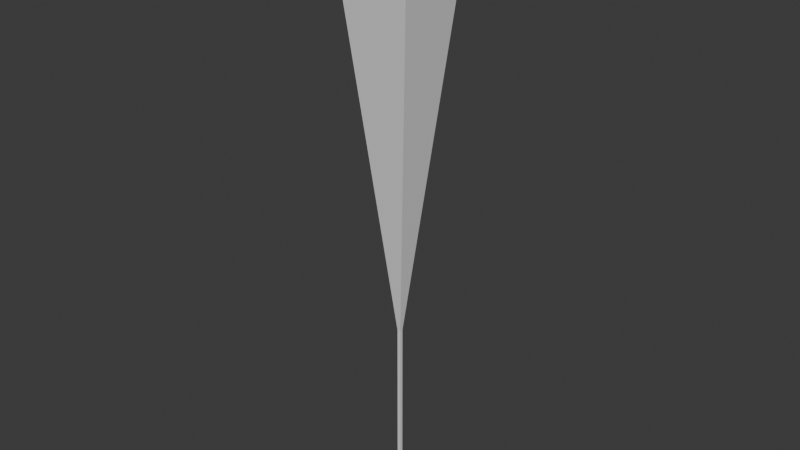 # Source: icicle_1.blend  (saved by Blender 5.1.29; exported with 4.5.12 LTS)
import bpy
from mathutils import Matrix  # noqa: F401  (used for matrix-valued properties, if any)

bpy.ops.wm.read_factory_settings(use_empty=True)
scene = bpy.context.scene
scene.name = 'Scene'

# ---- collections
col_collection = bpy.data.collections.new('Collection'); scene.collection.children.link(col_collection)

# ---- materials (node trees are filled in below, after node groups)
mat_material = bpy.data.materials.new('Material')
mat_material.alpha_threshold = 0.0
mat_material.use_backface_culling_lightprobe_volume = False
mat_material.roughness = 0.5
mat_material.line_color = (0.0, 0.0, 0.0, 1.0)

# ---- material node trees
mat_material.use_nodes = True; mat_material.node_tree.nodes.clear()
_N = mat_material.node_tree.nodes; _L = mat_material.node_tree.links
n0 = _N.new('ShaderNodeOutputMaterial'); n0.name = 'Material Output'; n0.location = (200, 100)
n1 = _N.new('ShaderNodeBsdfPrincipled'); n1.name = 'Principled BSDF'; n1.location = (-200, 100)
_L.new(n1.outputs[0], n0.inputs[0])
n0.is_active_output = True

# ---- world
world_world = bpy.data.worlds.new('World'); scene.world = world_world
world_world.use_nodes = True; world_world.node_tree.nodes.clear()
_N = world_world.node_tree.nodes; _L = world_world.node_tree.links
n0 = _N.new('ShaderNodeOutputWorld'); n0.name = 'World Output'; n0.location = (200, 100)
n1 = _N.new('ShaderNodeBackground'); n1.name = 'Background'; n1.location = (-200, 100)
n1.inputs[0].default_value = (0.05088, 0.05088, 0.05088, 1.0)
_L.new(n1.outputs[0], n0.inputs[0])
n0.is_active_output = True
world_world.color = (0.05088, 0.05088, 0.05088)
world_world.sun_shadow_jitter_overblur = 0.0

# ---- meshes
me_cube = bpy.data.meshes.new('Cube')
me_cube.from_pydata([(1.0, 1.0, 1.0), (1.0, -1.0, 1.0), (0.0, 0.0, -1.0), (-1.0, 1.0, 1.0), (-1.0, -1.0, 1.0), (-0.03878, -0.03878, -1.808), (-0.03878, -0.03878, -0.7406), (-0.03878, 0.03878, -1.753), (-0.03878, 0.03878, -0.7406), (0.03878, -0.03878, -1.808), (0.03878, -0.03878, -0.7406), (0.03878, 0.03878, -1.753), (0.03878, 0.03878, -0.7406)], [], [(0, 3, 4, 1), (2, 1, 4), (2, 4, 3), (2, 0, 1), (2, 3, 0), (5, 6, 8, 7), (7, 8, 12, 11), (11, 12, 10, 9), (9, 10, 6, 5), (7, 11, 9, 5), (12, 8, 6, 10)])
_uv = me_cube.uv_layers.new(name='UVMap')
_uv.uv.foreach_set('vector', [1.0, 3.576e-08, 1.0, 0.3333, 0.6667, 0.3333, 0.6667, 1.06e-08, 0.1667, 0.3627, 0.0, 0.0, 0.3333, 0.0, 0.5, 0.3627, 0.3333, 0.0, 0.6667, 0.0, 0.1667, 0.7254, 0.0, 0.3627, 0.3333, 0.3627, 0.5, 0.7241, 0.3333, 0.3627, 0.6667, 0.3627, 0.6667, 0.5064, 0.6667, 0.3333, 0.6796, 0.3333, 0.6796, 0.4976, 0.6796, 0.6344, 0.6796, 0.5064, 0.6925, 0.5064, 0.6925, 0.6344, 0.6667, 0.6707, 0.6667, 0.5064, 0.6796, 0.5064, 0.6796, 0.6795, 0.6796, 0.5064, 0.6796, 0.3333, 0.6925, 0.3333, 0.6925, 0.5064, 0.6796, 0.6344, 0.6925, 0.6344, 0.6925, 0.6497, 0.6796, 0.6497, 0.6796, 0.6795, 0.6796, 0.6924, 0.6667, 0.6924, 0.6667, 0.6795])
me_cube.materials.append(mat_material)
me_cube.use_mirror_vertex_groups = False
me_cube.update()

# ---- objects
ob_cube = bpy.data.objects.new('Cube', me_cube)

# ---- transforms, parenting, visibility, modifiers, constraints
ob_cube.location = (0.0, 0.0, 0.0)
ob_cube.scale = (1.0, 1.0, 5.09)
ob_cube.lock_rotations_4d = False
ob_cube.empty_display_type = 'ARROWS'
ob_cube.lineart.crease_threshold = 0.0

# ---- collection membership
col_collection.objects.link(ob_cube)

# ---- scene / render settings (as saved in the file)
scene.frame_start = 1; scene.frame_end = 250; scene.frame_set(1)
scene.render.engine = 'BLENDER_EEVEE_NEXT'
scene.render.bake_bias = 0.0
scene.render.bake_samples = 0
scene.cycles.sampling_pattern = 'TABULATED_SOBOL'
scene.eevee.use_volume_custom_range = False
bpy.context.view_layer.update()

# ---- added for rendering (the .blend has no active camera and no usable light): camera, sun
cam_auto = bpy.data.cameras.new('AutoCamera')
cam_auto.lens = 50.0
cam_auto.sensor_width = 36.0
cam_auto.clip_end = 1000.0
ob_auto_camera = bpy.data.objects.new('AutoCamera', cam_auto)
scene.collection.objects.link(ob_auto_camera)
ob_auto_camera.location = (13.479, -16.1749, 8.72767)
ob_auto_camera.rotation_euler = (1.09748, -7.21219e-08, 0.694738)
scene.camera = ob_auto_camera
light_auto_sun = bpy.data.lights.new('AutoSun', 'SUN')
light_auto_sun.energy = 3.0
light_auto_sun.angle = 0.0523599
ob_auto_sun = bpy.data.objects.new('AutoSun', light_auto_sun)
scene.collection.objects.link(ob_auto_sun)
ob_auto_sun.rotation_euler = (0.872665, 0.174533, 0.523599)
bpy.context.view_layer.update()
